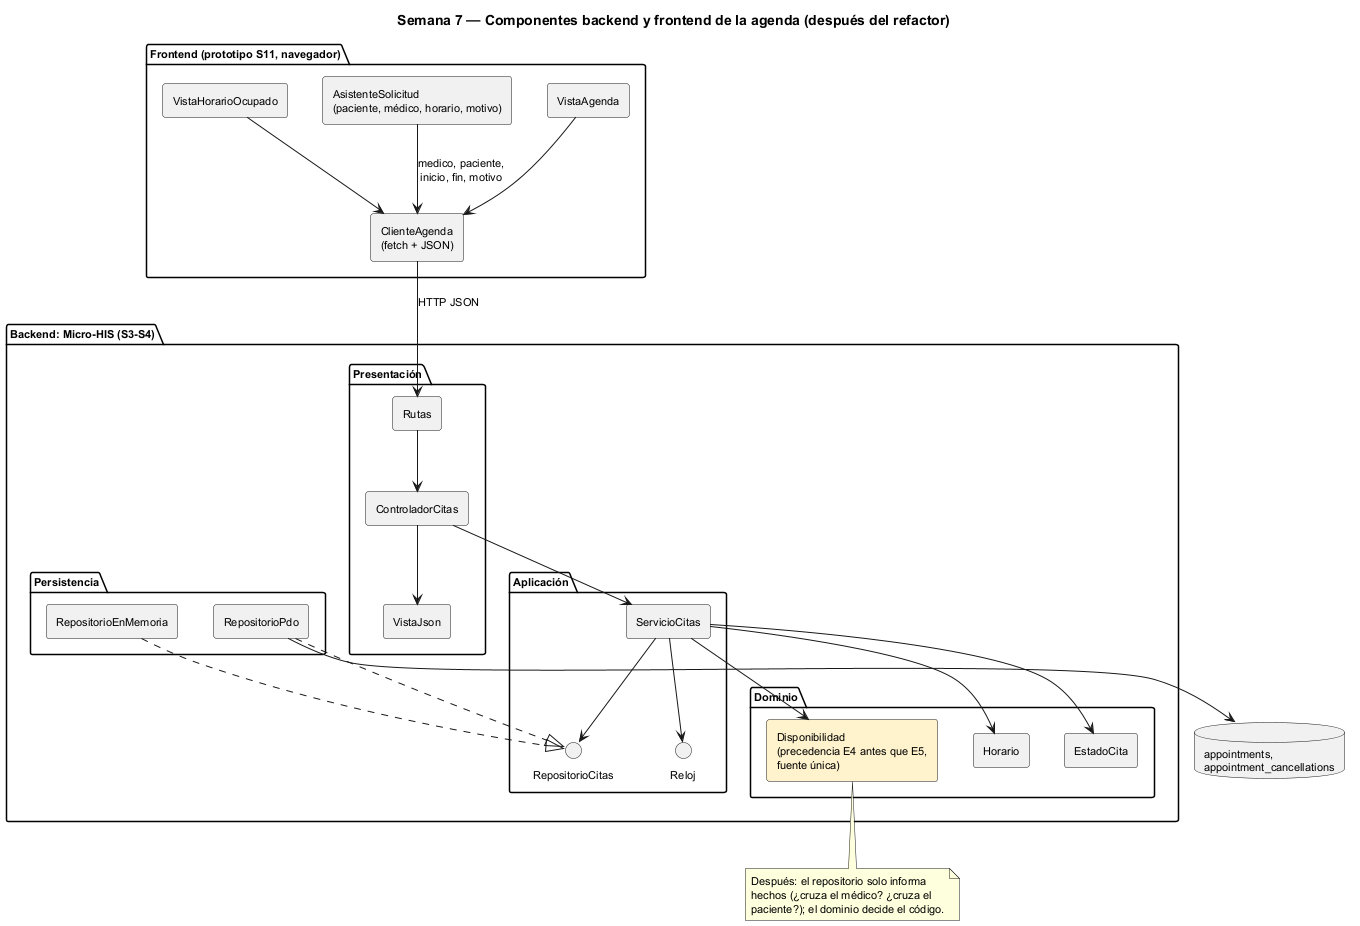

The diagram above was rendered by PlantUML. Its source (embedded in the PNG):
@startuml semana-07-componentes
title Semana 7 — Componentes backend y frontend de la agenda (después del refactor)
skinparam shadowing false
skinparam defaultFontSize 11
skinparam componentStyle rectangle
package "Frontend (prototipo S11, navegador)" {
  [VistaAgenda] as VA
  [AsistenteSolicitud\n(paciente, médico, horario, motivo)] as AS
  [VistaHorarioOcupado] as VO
  [ClienteAgenda\n(fetch + JSON)] as CL
}
package "Backend: Micro-HIS (S3-S4)" {
  package "Presentación" {
    [Rutas] as R
    [ControladorCitas] as C
    [VistaJson] as V
  }
  package "Aplicación" {
    [ServicioCitas] as S
    interface RepositorioCitas as P
    interface Reloj as RL
  }
  package "Dominio" {
    [Disponibilidad\n(precedencia E4 antes que E5,\nfuente única)] as D #FFF3CD
    [Horario] as H
    [EstadoCita] as E
  }
  package "Persistencia" {
    [RepositorioPdo] as PDO
    [RepositorioEnMemoria] as MEM
  }
}
database "appointments,\nappointment_cancellations" as DB
VA --> CL
AS --> CL : medico, paciente,\ninicio, fin, motivo
VO --> CL
CL --> R : HTTP JSON
R --> C
C --> S
C --> V
S --> P
S --> RL
S --> D
S --> H
S --> E
PDO ..|> P
MEM ..|> P
PDO --> DB
note bottom of D
  Después: el repositorio solo informa
  hechos (¿cruza el médico? ¿cruza el
  paciente?); el dominio decide el código.
end note
@enduml